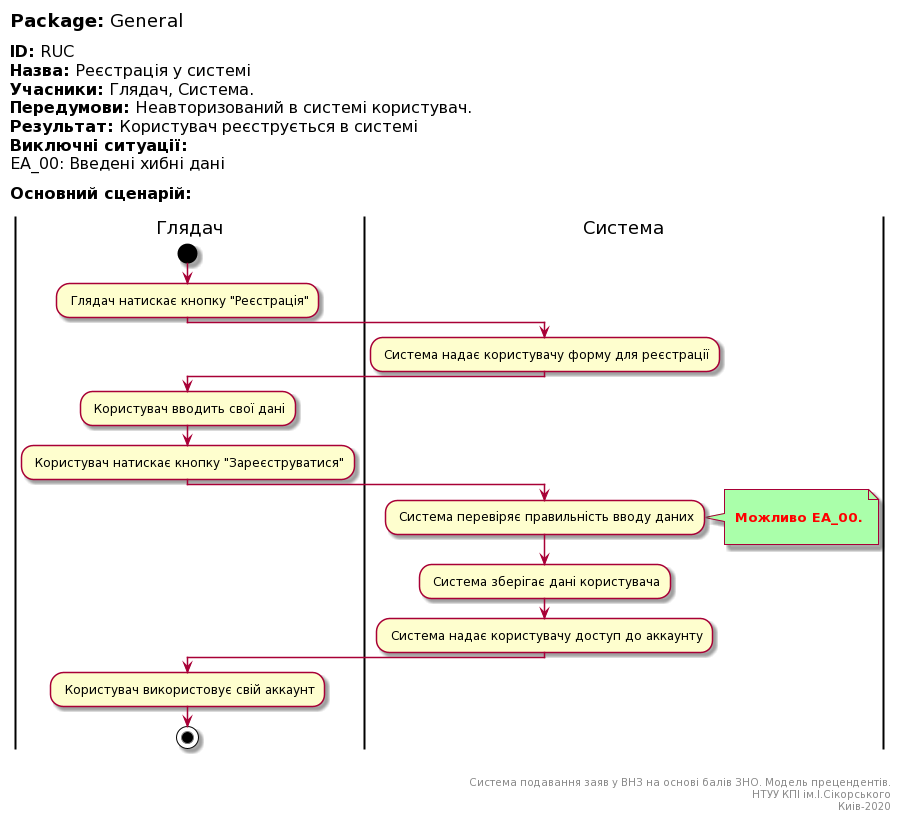

The diagram above was rendered by PlantUML. Its source (embedded in the PNG):
@startuml
left header
<font color=000 size=18><b>Package:</b> General

<font color=000 size=16><b>ID:</b> RUC
<font color=000 size=16><b>Назва:</b> Реєстрація у системі
<font color=000 size=16><b>Учасники:</b> Глядач, Система.
<font color=000 size=16><b>Передумови:</b> Неавторизований в системі користувач.
<font color=000 size=16><b>Результат:</b> Користувач реєструється в системі
<font color=000 size=16><b>Виключні ситуації:</b>
<font color=000 size=16>EA_00: Введені хибні дані

<font color=000 size=16><b>Основний сценарій:</b>

end header

|Глядач|
start
: Глядач натискає кнопку "Реєстрація";

|Система|
: Система надає користувачу форму для реєстрації;

|Глядач|
: Користувач вводить свої дані;   

: Користувач натискає кнопку "Зареєструватися";

|Система|
: Система перевіряє правильність вводу даних;

note right #aaffaa

<font color=red><b> Можливо EA_00.

end note

: Система зберігає дані користувача;

: Система надає користувачу доступ до аккаунту;

|Глядач|

: Користувач використовує свій аккаунт;

stop;

right footer


Система подавання заяв у ВНЗ на основі балів ЗНО. Модель прецендентів.
НТУУ КПІ ім.І.Сікорського
Киів-2020
end footer
@enduml